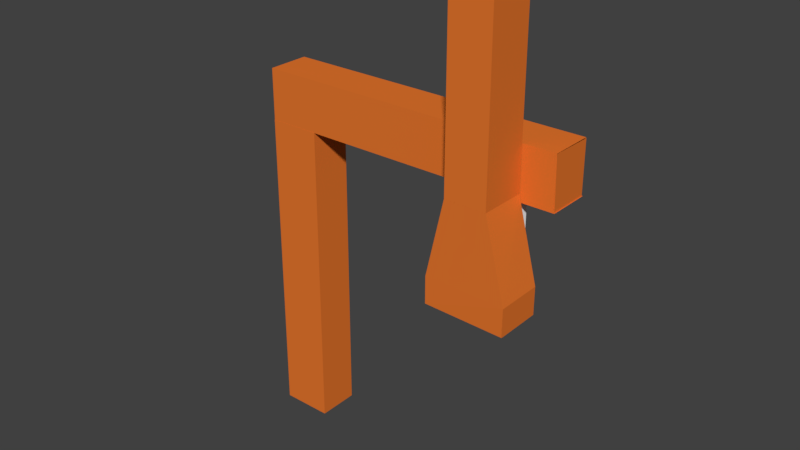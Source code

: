 # Source: Modul_StanzenMessen.blend  (saved by Blender 2.79.0; exported with 4.5.12 LTS)
import bpy
from mathutils import Matrix  # noqa: F401  (used for matrix-valued properties, if any)

bpy.ops.wm.read_factory_settings(use_empty=True)
scene = bpy.context.scene
scene.name = 'Scene'

# ---- collections
col_collection_1 = bpy.data.collections.new('Collection 1'); scene.collection.children.link(col_collection_1)

# ---- materials (node trees are filled in below, after node groups)
mat_material_001 = bpy.data.materials.new('Material.001')
mat_material_001.alpha_threshold = 0.0
mat_material_001.use_transparent_shadow = False
mat_material_001.diffuse_color = (0.8, 0.184, 0.02754, 1.0)
mat_material_001.roughness = 0.5
mat_white = bpy.data.materials.new('white')
mat_white.alpha_threshold = 0.0
mat_white.use_transparent_shadow = False
mat_white.diffuse_color = (1.0, 1.0, 1.0, 1.0)
mat_white.roughness = 0.5

# ---- material node trees

# ---- world
world_world = bpy.data.worlds.new('World'); scene.world = world_world
world_world.color = (0.05088, 0.05088, 0.05088)
world_world.use_sun_shadow = False
world_world.sun_shadow_jitter_overblur = 0.0
world_world.cycles.sampling_method = 'MANUAL'

# ---- meshes
me_cube_011 = bpy.data.meshes.new('Cube.011')
me_cube_011.from_pydata([(8.978, -6.141, -0.3215), (4.48, -6.048, 4.075), (-4.48, -6.048, 4.075), (4.48, -6.048, 2.462), (-4.48, -6.048, 2.462), (4.48, 6.19, 2.462), (-4.48, 6.19, 2.462), (8.978, -6.141, -0.3215), (-8.463, -5.957, -0.2871), (8.924, 6.19, -0.3215), (-8.405, 6.19, -0.3053), (4.48, -6.048, 8.226), (-4.48, -6.048, 8.226), (4.48, 6.19, 8.226), (-4.48, 6.19, 8.226), (4.48, -6.048, 2.447), (-4.48, -6.048, 2.447), (8.924, 6.19, -0.3215), (8.978, -6.141, -0.3215), (8.924, 6.19, -0.3215), (8.978, -6.141, -0.3215), (8.924, 6.19, -0.3215), (8.978, -6.141, -0.3215), (-8.463, -5.957, -0.2913), (8.924, 6.19, -0.3215), (-8.405, 6.19, -0.3053), (8.978, -6.141, -0.3215), (8.924, 6.19, -0.3215), (8.909, -6.025, -1.294), (-8.459, -5.957, -1.229), (8.854, 6.264, -1.294), (-8.475, 6.079, -1.278), (8.909, -6.077, -1.294), (8.854, 6.257, -1.294), (4.48, -6.048, 9.211), (-4.48, -6.048, 9.211), (4.48, 6.19, 9.211), (-4.48, 6.19, 9.211)], [(7, 18), (7, 0), (17, 9), (19, 17)], [(2, 12, 14, 6, 4), (6, 14, 13, 5, 9, 10), (5, 13, 11, 1, 3), (3, 4, 8, 7), (5, 3, 7, 9), (4, 6, 10, 8), (12, 11, 34, 35), (1, 11, 12, 2, 16, 15), (9, 7, 20, 21), (8, 10, 25, 23), (7, 8, 23, 22), (21, 20, 26, 27), (10, 9, 24, 25), (27, 26, 32, 33), (25, 24, 30, 31), (23, 25, 31, 29), (22, 23, 29, 28), (29, 31, 33, 28), (35, 34, 36, 37), (11, 13, 36, 34), (13, 14, 37, 36), (14, 12, 35, 37)])
_ca = me_cube_011.color_attributes.new('Col', 'BYTE_COLOR', 'CORNER')
_ca.data.foreach_set('color', [1.0, 1.0, 1.0, 1.0, 1.0, 1.0, 1.0, 1.0, 1.0, 1.0, 1.0, 1.0, 1.0, 1.0, 1.0, 1.0, 1.0, 1.0, 1.0, 1.0, 1.0, 1.0, 1.0, 1.0, 1.0, 1.0, 1.0, 1.0, 1.0, 1.0, 1.0, 1.0, 1.0, 1.0, 1.0, 1.0, 1.0, 1.0, 1.0, 1.0, 1.0, 1.0, 1.0, 1.0, 1.0, 1.0, 1.0, 1.0, 1.0, 1.0, 1.0, 1.0, 1.0, 1.0, 1.0, 1.0, 1.0, 1.0, 1.0, 1.0, 1.0, 1.0, 1.0, 1.0, 1.0, 1.0, 1.0, 1.0, 1.0, 1.0, 1.0, 1.0, 1.0, 1.0, 1.0, 1.0, 1.0, 1.0, 1.0, 1.0, 1.0, 1.0, 1.0, 1.0, 1.0, 1.0, 1.0, 1.0, 1.0, 1.0, 1.0, 1.0, 1.0, 1.0, 1.0, 1.0, 1.0, 1.0, 1.0, 1.0, 1.0, 1.0, 1.0, 1.0, 1.0, 1.0, 1.0, 1.0, 1.0, 1.0, 1.0, 1.0, 1.0, 1.0, 1.0, 1.0, 1.0, 1.0, 1.0, 1.0, 1.0, 1.0, 1.0, 1.0, 1.0, 1.0, 1.0, 1.0, 1.0, 1.0, 1.0, 1.0, 1.0, 1.0, 1.0, 1.0, 1.0, 1.0, 1.0, 1.0, 1.0, 1.0, 1.0, 1.0, 1.0, 1.0, 1.0, 1.0, 1.0, 1.0, 1.0, 1.0, 1.0, 1.0, 1.0, 1.0, 1.0, 1.0, 1.0, 1.0, 1.0, 1.0, 1.0, 1.0, 1.0, 1.0, 1.0, 1.0, 1.0, 1.0, 1.0, 1.0, 1.0, 1.0, 1.0, 1.0, 1.0, 1.0, 1.0, 1.0, 1.0, 1.0, 1.0, 1.0, 1.0, 1.0, 1.0, 1.0, 1.0, 1.0, 1.0, 1.0, 1.0, 1.0, 1.0, 1.0, 1.0, 1.0, 1.0, 1.0, 1.0, 1.0, 1.0, 1.0, 1.0, 1.0, 1.0, 1.0, 1.0, 1.0, 1.0, 1.0, 1.0, 1.0, 1.0, 1.0, 1.0, 1.0, 1.0, 1.0, 1.0, 1.0, 1.0, 1.0, 1.0, 1.0, 1.0, 1.0, 1.0, 1.0, 1.0, 1.0, 1.0, 1.0, 1.0, 1.0, 1.0, 1.0, 1.0, 1.0, 1.0, 1.0, 1.0, 1.0, 1.0, 1.0, 1.0, 1.0, 1.0, 1.0, 1.0, 1.0, 1.0, 1.0, 1.0, 1.0, 1.0, 1.0, 1.0, 1.0, 1.0, 1.0, 1.0, 1.0, 1.0, 1.0, 1.0, 1.0, 1.0, 1.0, 1.0, 1.0, 1.0, 1.0, 1.0, 1.0, 1.0, 1.0, 1.0, 1.0, 1.0, 1.0, 1.0, 1.0, 1.0, 1.0, 1.0, 1.0, 1.0, 1.0, 1.0, 1.0, 1.0, 1.0, 1.0, 1.0, 1.0, 1.0, 1.0, 1.0, 1.0, 1.0, 1.0, 1.0, 1.0, 1.0, 1.0, 1.0, 1.0, 1.0, 1.0, 1.0, 1.0, 1.0, 1.0, 1.0, 1.0, 1.0, 1.0, 1.0, 1.0, 1.0, 1.0, 1.0, 1.0, 1.0, 1.0, 1.0, 1.0, 1.0, 1.0, 1.0, 1.0, 1.0, 1.0, 1.0, 1.0, 1.0, 1.0, 1.0, 1.0, 1.0, 1.0, 1.0, 1.0, 1.0, 1.0, 1.0, 1.0, 1.0, 1.0, 1.0, 1.0, 1.0, 1.0, 1.0, 1.0, 1.0, 1.0, 1.0, 1.0, 1.0, 1.0, 1.0, 1.0, 1.0, 1.0, 1.0, 1.0, 1.0, 1.0, 1.0, 1.0, 1.0, 1.0, 1.0])
me_cube_011.materials.append(mat_material_001)
me_cube_011.use_remesh_preserve_volume = False
me_cube_011.use_remesh_preserve_attributes = False
me_cube_011.use_mirror_vertex_groups = False
me_cube_011.update()
me_cube_008 = bpy.data.meshes.new('Cube.008')
me_cube_008.from_pydata([(-61.46, -6.514, -8.806), (-61.46, -6.514, 2.487), (-61.46, 4.779, -8.806), (-61.46, 4.779, 2.487), (-50.16, -6.514, -8.806), (-50.16, -6.514, 2.487), (-50.16, 4.779, -8.806), (-50.16, 4.779, 2.487), (-61.41, -6.494, 4.309), (6.898, -6.494, 4.309), (-61.41, 4.799, 4.309), (6.898, 4.799, 4.29), (-61.41, -6.494, 2.481), (6.898, -6.494, 2.481), (-61.41, 4.799, 2.481), (6.898, 4.799, 2.481), (-51.26, -6.494, 4.309), (-41.11, -6.494, 4.309), (-30.96, -6.494, 4.309), (-20.81, -6.494, 4.309), (-10.66, -6.494, 4.309), (-0.5057, -6.494, 4.309), (6.875, -6.499, 4.313), (6.875, 4.794, 4.313), (-0.5057, 4.799, 4.309), (-10.66, 4.799, 4.309), (-20.81, 4.799, 4.309), (-30.96, 4.799, 4.309), (-41.11, 4.799, 4.309), (-51.26, 4.799, 4.309), (7.087, 4.854, 2.483), (-0.5057, 4.799, 2.481), (-10.66, 4.799, 2.481), (-20.81, 4.799, 2.481), (-30.96, 4.799, 2.481), (-41.11, 4.799, 2.481), (-51.26, 4.799, 2.481), (7.087, -6.439, 2.483), (-0.5057, -6.494, 2.481), (-10.66, -6.494, 2.481), (-20.81, -6.494, 2.481), (-30.96, -6.494, 2.481), (-41.11, -6.494, 2.481), (-51.26, -6.494, 2.481), (6.887, 4.799, 4.309), (-0.5057, 4.799, 4.309), (6.887, 4.799, 2.481), (-0.5057, 4.799, 2.481), (-0.3969, 4.799, 4.309), (-0.5057, 4.799, 4.309), (-0.3969, 4.799, 2.481), (-0.5057, 4.799, 2.481), (-0.5057, 4.799, 4.309), (-0.5057, 4.799, 2.481), (-0.5029, 4.799, 4.309), (-0.5029, 4.799, 2.481), (-61.41, 4.799, 4.309), (-61.41, -6.494, 4.309), (-61.41, 4.799, 2.481), (-61.41, -6.494, 2.481), (-61.41, 4.799, 4.309), (-61.41, -6.494, 4.309), (-61.41, 4.799, 2.481), (-61.41, -6.494, 2.481), (-61.41, 4.799, 4.309), (-61.41, -6.494, 4.309), (-61.41, 4.799, 2.481), (-61.41, -6.494, 2.481), (-61.41, 4.799, 4.309), (-61.41, -6.494, 4.309), (-61.41, 4.799, 2.481), (-61.41, -6.494, 2.481), (-61.41, 4.799, 4.309), (-61.41, 4.799, 2.481), (-10.66, 4.799, 4.309), (-10.66, 4.799, 2.481), (-0.5029, 4.799, 4.309), (-0.5029, 4.799, 2.481), (-0.5057, 4.799, 4.309), (-0.5057, 4.799, 2.481), (-0.5486, 4.802, 4.302), (-0.5486, 4.802, 2.492)], [], [(0, 1, 3, 2), (2, 3, 7, 6), (6, 7, 5, 4), (4, 5, 1, 0), (2, 6, 4, 0), (7, 3, 1, 5), (10, 14, 58, 56), (15, 11, 9, 13), (12, 43, 16, 8), (43, 42, 17, 16), (42, 41, 18, 17), (41, 40, 19, 18), (40, 39, 20, 19), (39, 38, 21, 20), (38, 37, 22, 21), (14, 36, 43, 12), (36, 35, 42, 43), (35, 34, 41, 42), (34, 33, 40, 41), (33, 32, 39, 40), (32, 31, 38, 39), (31, 30, 37, 38), (10, 29, 36, 14), (29, 28, 35, 36), (28, 27, 34, 35), (27, 26, 33, 34), (26, 25, 32, 33), (8, 16, 29, 10), (16, 17, 28, 29), (17, 18, 27, 28), (18, 19, 26, 27), (19, 20, 25, 26), (20, 21, 24, 25), (21, 22, 23, 24), (47, 45, 49, 51), (24, 23, 44, 45), (30, 31, 47, 46), (31, 24, 45, 47), (75, 74, 76, 77), (45, 44, 48, 49), (46, 47, 51, 50), (49, 51, 53, 52), (32, 25, 74, 75), (59, 57, 61, 63), (8, 10, 56, 57), (14, 12, 59, 58), (12, 8, 57, 59), (62, 63, 67, 66), (56, 58, 62, 60), (58, 59, 63, 62), (57, 56, 60, 61), (66, 67, 71, 70), (61, 60, 64, 65), (63, 61, 65, 67), (60, 62, 66, 64), (68, 70, 71, 69), (65, 64, 68, 69), (67, 65, 69, 71), (64, 66, 70, 68), (68, 70, 73, 72), (55, 32, 75, 77), (25, 54, 76, 74), (54, 55, 77, 76), (52, 53, 79, 78), (11, 15, 81, 80)])
_ca = me_cube_008.color_attributes.new('Col', 'BYTE_COLOR', 'CORNER')
_ca.data.foreach_set('color', [1.0, 1.0, 1.0, 1.0, 1.0, 1.0, 1.0, 1.0, 1.0, 1.0, 1.0, 1.0, 1.0, 1.0, 1.0, 1.0, 1.0, 1.0, 1.0, 1.0, 1.0, 1.0, 1.0, 1.0, 1.0, 1.0, 1.0, 1.0, 1.0, 1.0, 1.0, 1.0, 1.0, 1.0, 1.0, 1.0, 1.0, 1.0, 1.0, 1.0, 1.0, 1.0, 1.0, 1.0, 1.0, 1.0, 1.0, 1.0, 1.0, 1.0, 1.0, 1.0, 1.0, 1.0, 1.0, 1.0, 1.0, 1.0, 1.0, 1.0, 1.0, 1.0, 1.0, 1.0, 1.0, 1.0, 1.0, 1.0, 1.0, 1.0, 1.0, 1.0, 1.0, 1.0, 1.0, 1.0, 1.0, 1.0, 1.0, 1.0, 1.0, 1.0, 1.0, 1.0, 1.0, 1.0, 1.0, 1.0, 1.0, 1.0, 1.0, 1.0, 1.0, 1.0, 1.0, 1.0, 1.0, 1.0, 1.0, 1.0, 1.0, 1.0, 1.0, 1.0, 1.0, 1.0, 1.0, 1.0, 1.0, 1.0, 1.0, 1.0, 1.0, 1.0, 1.0, 1.0, 1.0, 1.0, 1.0, 1.0, 1.0, 1.0, 1.0, 1.0, 1.0, 1.0, 1.0, 1.0, 1.0, 1.0, 1.0, 1.0, 0.9911, 0.9911, 0.9911, 0.9961, 1.0, 1.0, 1.0, 1.0, 1.0, 1.0, 1.0, 1.0, 0.9911, 0.9911, 0.9911, 0.9961, 0.9911, 0.9911, 0.9911, 0.9961, 1.0, 1.0, 1.0, 1.0, 1.0, 1.0, 1.0, 1.0, 0.9911, 0.9911, 0.9911, 0.9961, 1.0, 1.0, 1.0, 1.0, 1.0, 1.0, 1.0, 1.0, 1.0, 1.0, 1.0, 1.0, 1.0, 1.0, 1.0, 1.0, 1.0, 1.0, 1.0, 1.0, 1.0, 1.0, 1.0, 1.0, 1.0, 1.0, 1.0, 1.0, 1.0, 1.0, 1.0, 1.0, 1.0, 1.0, 1.0, 1.0, 1.0, 1.0, 1.0, 1.0, 1.0, 1.0, 1.0, 1.0, 1.0, 1.0, 1.0, 1.0, 1.0, 1.0, 1.0, 1.0, 1.0, 1.0, 1.0, 1.0, 1.0, 1.0, 1.0, 1.0, 1.0, 1.0, 1.0, 1.0, 1.0, 1.0, 1.0, 1.0, 1.0, 1.0, 1.0, 1.0, 1.0, 1.0, 1.0, 1.0, 1.0, 1.0, 1.0, 1.0, 0.9911, 0.9911, 0.9911, 0.9961, 0.9911, 0.9911, 0.9911, 0.9961, 1.0, 1.0, 1.0, 1.0, 0.9911, 0.9911, 0.9911, 0.9961, 0.9911, 0.9911, 0.9911, 0.9961, 0.9911, 0.9911, 0.9911, 0.9961, 0.9911, 0.9911, 0.9911, 0.9961, 0.9911, 0.9911, 0.9911, 0.9961, 1.0, 1.0, 1.0, 1.0, 1.0, 1.0, 1.0, 1.0, 0.9911, 0.9911, 0.9911, 0.9961, 1.0, 1.0, 1.0, 1.0, 1.0, 1.0, 1.0, 1.0, 1.0, 1.0, 1.0, 1.0, 1.0, 1.0, 1.0, 1.0, 1.0, 1.0, 1.0, 1.0, 1.0, 1.0, 1.0, 1.0, 1.0, 1.0, 1.0, 1.0, 1.0, 1.0, 1.0, 1.0, 1.0, 1.0, 1.0, 1.0, 1.0, 1.0, 1.0, 1.0, 1.0, 1.0, 1.0, 1.0, 1.0, 1.0, 1.0, 1.0, 1.0, 1.0, 1.0, 1.0, 1.0, 1.0, 1.0, 1.0, 1.0, 1.0, 1.0, 1.0, 1.0, 1.0, 1.0, 1.0, 1.0, 1.0, 1.0, 1.0, 0.9911, 0.9911, 0.9911, 0.9961, 0.9911, 0.9911, 0.9911, 0.9961, 1.0, 1.0, 1.0, 1.0, 0.9911, 0.9911, 0.9911, 0.9961, 0.9911, 0.9911, 0.9911, 0.9961, 0.9911, 0.9911, 0.9911, 0.9961, 0.9911, 0.9911, 0.9911, 0.9961, 0.9911, 0.9911, 0.9911, 0.9961, 1.0, 1.0, 1.0, 1.0, 1.0, 1.0, 1.0, 1.0, 0.9911, 0.9911, 0.9911, 0.9961, 1.0, 1.0, 1.0, 1.0, 1.0, 1.0, 1.0, 1.0, 1.0, 1.0, 1.0, 1.0, 1.0, 1.0, 1.0, 1.0, 1.0, 1.0, 1.0, 1.0, 1.0, 1.0, 1.0, 1.0, 1.0, 1.0, 1.0, 1.0, 1.0, 1.0, 1.0, 1.0, 1.0, 1.0, 1.0, 1.0, 1.0, 1.0, 1.0, 1.0, 0.9911, 0.9911, 0.9911, 0.9961, 1.0, 1.0, 1.0, 1.0, 1.0, 1.0, 1.0, 1.0, 1.0, 1.0, 1.0, 1.0, 0.9911, 0.9911, 0.9911, 0.9961, 0.9911, 0.9911, 0.9911, 0.9961, 1.0, 1.0, 1.0, 1.0, 1.0, 1.0, 1.0, 1.0, 1.0, 1.0, 1.0, 1.0, 0.9911, 0.9911, 0.9911, 0.9961, 1.0, 1.0, 1.0, 1.0, 1.0, 1.0, 1.0, 1.0, 1.0, 1.0, 1.0, 1.0, 1.0, 1.0, 1.0, 1.0, 1.0, 1.0, 1.0, 1.0, 1.0, 1.0, 1.0, 1.0, 1.0, 1.0, 1.0, 1.0, 1.0, 1.0, 1.0, 1.0, 1.0, 1.0, 1.0, 1.0, 1.0, 1.0, 1.0, 1.0, 1.0, 1.0, 1.0, 1.0, 1.0, 1.0, 1.0, 1.0, 1.0, 1.0, 1.0, 1.0, 1.0, 1.0, 1.0, 1.0, 1.0, 1.0, 1.0, 1.0, 1.0, 1.0, 1.0, 1.0, 1.0, 1.0, 1.0, 1.0, 1.0, 1.0, 1.0, 1.0, 1.0, 1.0, 1.0, 1.0, 1.0, 1.0, 1.0, 1.0, 1.0, 1.0, 1.0, 1.0, 1.0, 1.0, 1.0, 1.0, 1.0, 1.0, 1.0, 1.0, 1.0, 1.0, 1.0, 1.0, 1.0, 1.0, 1.0, 1.0, 1.0, 1.0, 1.0, 1.0, 1.0, 1.0, 1.0, 1.0, 1.0, 1.0, 1.0, 1.0, 1.0, 1.0, 1.0, 1.0, 1.0, 1.0, 1.0, 1.0, 1.0, 1.0, 1.0, 1.0, 1.0, 1.0, 1.0, 1.0, 1.0, 1.0, 1.0, 1.0, 1.0, 1.0, 1.0, 1.0, 1.0, 1.0, 1.0, 1.0, 1.0, 1.0, 1.0, 1.0, 1.0, 1.0, 1.0, 1.0, 1.0, 1.0, 1.0, 1.0, 1.0, 1.0, 1.0, 1.0, 1.0, 1.0, 1.0, 1.0, 1.0, 1.0, 1.0, 1.0, 1.0, 1.0, 1.0, 1.0, 1.0, 1.0, 1.0, 1.0, 1.0, 1.0, 1.0, 1.0, 1.0, 1.0, 1.0, 1.0, 1.0, 1.0, 1.0, 1.0, 1.0, 1.0, 1.0, 1.0, 1.0, 1.0, 1.0, 1.0, 1.0, 1.0, 1.0, 1.0, 1.0, 1.0, 1.0, 1.0, 1.0, 1.0, 1.0, 1.0, 1.0, 1.0, 1.0, 1.0, 1.0, 1.0, 1.0, 1.0, 1.0, 1.0, 1.0, 1.0, 1.0, 1.0, 1.0, 1.0, 1.0, 1.0, 1.0, 1.0, 1.0, 1.0, 1.0, 1.0, 1.0, 1.0, 1.0, 1.0, 1.0, 1.0, 1.0, 1.0, 1.0, 1.0, 1.0, 1.0, 1.0, 1.0, 1.0, 1.0, 1.0, 1.0, 1.0, 1.0, 1.0, 1.0, 1.0, 1.0, 1.0, 1.0, 1.0, 1.0, 1.0, 1.0, 1.0, 1.0, 1.0, 1.0, 1.0, 1.0, 1.0, 1.0, 1.0, 1.0, 1.0, 1.0, 1.0, 1.0, 1.0, 1.0, 1.0, 1.0, 1.0, 1.0, 1.0, 1.0, 1.0, 1.0, 1.0, 1.0, 1.0, 1.0, 1.0, 1.0, 1.0, 1.0, 1.0, 1.0, 1.0, 1.0, 1.0, 1.0, 1.0, 1.0, 1.0, 1.0, 1.0, 1.0, 1.0, 1.0, 1.0, 1.0, 1.0, 1.0, 1.0, 1.0, 1.0, 1.0, 1.0, 1.0, 1.0, 1.0, 1.0, 1.0, 1.0, 1.0, 1.0, 1.0, 1.0, 1.0, 1.0, 1.0, 1.0, 1.0, 1.0, 1.0, 1.0, 1.0, 1.0, 1.0, 1.0, 1.0, 1.0, 1.0, 1.0, 1.0, 1.0, 1.0, 1.0, 1.0, 1.0, 1.0, 1.0, 1.0, 1.0, 1.0, 1.0, 1.0, 1.0, 1.0, 1.0, 1.0, 1.0, 1.0, 1.0, 1.0, 1.0, 1.0, 1.0, 1.0, 1.0, 1.0, 1.0, 1.0, 1.0, 1.0, 1.0, 1.0, 1.0, 1.0, 1.0, 1.0, 1.0, 1.0, 1.0, 1.0, 1.0, 1.0, 1.0, 1.0, 1.0, 1.0, 1.0, 1.0, 1.0, 1.0, 1.0, 1.0, 1.0, 1.0, 1.0, 1.0, 1.0, 1.0, 1.0, 1.0, 1.0, 1.0, 1.0, 1.0, 1.0, 1.0, 1.0, 1.0, 1.0, 1.0, 1.0, 1.0, 1.0, 1.0, 1.0, 1.0, 1.0, 1.0, 1.0, 1.0, 1.0, 1.0, 1.0, 1.0, 1.0, 1.0, 1.0, 1.0, 1.0, 1.0, 1.0, 1.0, 1.0, 1.0, 1.0, 1.0, 1.0, 1.0, 1.0, 1.0, 1.0, 1.0, 1.0, 1.0, 1.0, 1.0, 1.0, 1.0, 1.0, 1.0, 1.0, 1.0, 1.0, 1.0, 1.0, 1.0, 1.0, 1.0, 1.0, 1.0, 1.0, 1.0, 1.0, 1.0, 1.0, 1.0, 1.0, 1.0, 1.0, 1.0, 1.0, 1.0, 1.0, 1.0, 1.0, 1.0, 1.0, 1.0, 1.0, 1.0, 1.0, 1.0, 1.0, 1.0, 1.0, 1.0, 1.0, 1.0, 1.0, 1.0, 1.0, 1.0, 1.0, 1.0, 1.0, 1.0, 1.0, 1.0, 1.0, 1.0, 1.0, 1.0, 1.0, 1.0, 1.0, 1.0, 1.0, 1.0, 1.0, 1.0, 1.0, 1.0, 1.0, 1.0, 1.0, 1.0, 1.0, 1.0, 1.0, 1.0, 1.0, 1.0, 1.0, 1.0, 1.0, 1.0, 1.0, 1.0, 1.0, 1.0, 1.0, 1.0, 1.0, 1.0, 1.0, 1.0, 1.0, 1.0, 1.0, 1.0, 1.0, 1.0, 1.0, 1.0, 1.0, 1.0, 1.0, 1.0, 1.0, 1.0, 1.0, 1.0, 1.0, 1.0, 1.0, 1.0, 1.0, 1.0, 1.0, 1.0])
me_cube_008.materials.append(mat_material_001)
me_cube_008.use_remesh_preserve_volume = False
me_cube_008.use_remesh_preserve_attributes = False
me_cube_008.use_mirror_vertex_groups = False
me_cube_008.update()
me_cube_001 = bpy.data.meshes.new('Cube.001')
me_cube_001.from_pydata([(-0.3251, -0.4918, -0.3385), (-0.5, -0.5, 0.5), (-0.5, 0.5, 0.5), (0.5, -0.5, -0.5), (0.5, 0.5, -0.5), (-0.5, -0.5, -0.1667), (-0.5, -0.5, 0.1667), (-0.5, 0.5, 0.1667), (-0.5, 0.5, -0.1667), (0.5, 0.5, 0.1667), (0.5, 0.5, -0.1667), (0.5, -0.5, 0.1667), (0.5, -0.5, -0.1667), (0.1667, 0.5, -0.5), (-0.1667, 0.5, -0.5), (-0.1667, 0.5, 0.5), (0.1667, 0.5, 0.5), (-0.1667, -0.5, -0.5), (0.1667, -0.5, -0.5), (0.1667, -0.5, 0.5), (-0.1667, -0.5, 0.5), (0.1667, -0.5, -0.1667), (-0.1667, -0.5, -0.1667), (0.1667, -0.5, 0.1667), (-0.1667, -0.5, 0.1667), (-0.1667, 0.5, -0.1667), (0.1667, 0.5, -0.1667), (-0.1667, 0.5, 0.1667), (0.1667, 0.5, 0.1667), (-0.1667, -0.5, -0.5), (0.5, -0.5, 0.2433), (0.2433, -0.5, 0.5), (0.4874, -0.5, 0.3226), (0.451, -0.5, 0.3942), (0.3942, -0.5, 0.451), (0.3226, -0.5, 0.4874), (0.2433, 0.5, 0.5), (0.5, 0.5, 0.2433), (0.3226, 0.5, 0.4874), (0.3942, 0.5, 0.451), (0.451, 0.5, 0.3942), (0.4874, 0.5, 0.3226)], [], [(6, 1, 2, 7), (11, 30, 32, 33, 34, 35, 31, 19, 23), (24, 20, 1, 6), (13, 4, 3, 18), (15, 2, 1, 20), (5, 29, 22), (22, 24, 6, 5), (4, 10, 12, 3), (10, 9, 11, 12), (13, 26, 10, 4), (26, 28, 9, 10), (5, 6, 7, 8), (8, 7, 27, 25), (25, 27, 28, 26), (14, 8, 25), (14, 25, 26, 13), (12, 11, 23, 21), (21, 23, 24, 22), (3, 12, 21, 18), (18, 21, 22, 29), (9, 37, 30, 11), (16, 15, 20, 19), (14, 13, 18, 17), (28, 16, 36, 38, 39, 40, 41, 37, 9), (23, 19, 20, 24), (7, 2, 15, 27), (27, 15, 16, 28), (14, 29, 5, 8), (36, 31, 35, 38), (38, 35, 34, 39), (39, 34, 33, 40), (40, 33, 32, 41), (41, 32, 30, 37), (36, 16, 19, 31)])
me_cube_001.materials.append(mat_white)
me_cube_001.use_remesh_preserve_volume = False
me_cube_001.use_remesh_preserve_attributes = False
me_cube_001.use_mirror_vertex_groups = False
me_cube_001.update()

# ---- objects
ob_arm = bpy.data.objects.new('Arm', me_cube_011)
ob_support = bpy.data.objects.new('Support', me_cube_008)
ob_abstandssensor = bpy.data.objects.new('Abstandssensor', me_cube_001)

# ---- transforms, parenting, visibility, modifiers, constraints
ob_arm.location = (-0.1106, -0.9976, 7.979)
ob_arm.scale = (0.1422, 0.1172, 0.8786)
ob_arm.lineart.crease_threshold = 0.0
ob_support.location = (0.5486, 0.5063, 7.718)
ob_support.scale = (0.1422, 0.1172, 0.8786)
ob_support.lineart.crease_threshold = 0.0
ob_abstandssensor.location = (-0.07427, -0.00249, 9.391)
ob_abstandssensor.scale = (1.0, 0.5, 1.0)
ob_abstandssensor.lineart.crease_threshold = 0.0

# ---- collection membership
col_collection_1.objects.link(ob_arm)
col_collection_1.objects.link(ob_support)
col_collection_1.objects.link(ob_abstandssensor)

# ---- scene / render settings (as saved in the file)
scene.frame_start = 1; scene.frame_end = 250; scene.frame_set(1)
scene.render.engine = 'BLENDER_EEVEE_NEXT'
scene.render.resolution_percentage = 50
scene.render.dither_intensity = 0.0
scene.cycles.use_denoising = False
scene.cycles.samples = 128
scene.cycles.sampling_pattern = 'TABULATED_SOBOL'
scene.cycles.light_sampling_threshold = 0.0
scene.cycles.use_adaptive_sampling = False
scene.cycles.use_light_tree = False
scene.cycles.blur_glossy = 0.0
scene.cycles.sample_clamp_indirect = 0.0
scene.view_settings.view_transform = 'Standard'
bpy.context.view_layer.update()

# ---- added for rendering (the .blend has no active camera and no usable light): camera, sun
cam_auto = bpy.data.cameras.new('AutoCamera')
cam_auto.lens = 50.0
cam_auto.sensor_width = 36.0
cam_auto.clip_end = 1000.0
ob_auto_camera = bpy.data.objects.new('AutoCamera', cam_auto)
scene.collection.objects.link(ob_auto_camera)
ob_auto_camera.location = (14.2792, -21.4369, 22.1037)
ob_auto_camera.rotation_euler = (1.09748, -7.21219e-08, 0.694738)
scene.camera = ob_auto_camera
light_auto_sun = bpy.data.lights.new('AutoSun', 'SUN')
light_auto_sun.energy = 3.0
light_auto_sun.angle = 0.0523599
ob_auto_sun = bpy.data.objects.new('AutoSun', light_auto_sun)
scene.collection.objects.link(ob_auto_sun)
ob_auto_sun.rotation_euler = (0.872665, 0.174533, 0.523599)
bpy.context.view_layer.update()
